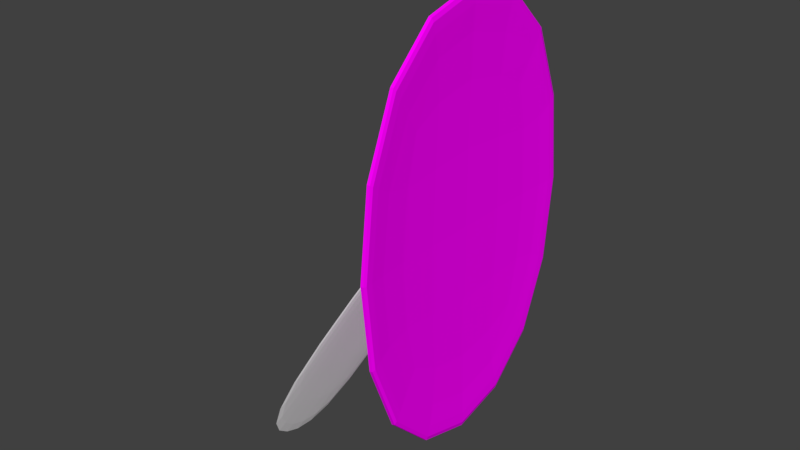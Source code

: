 # Source: pictureframes_unwrapped.blend  (saved by Blender 2.79.0; exported with 4.5.12 LTS)
import bpy
from mathutils import Matrix  # noqa: F401  (used for matrix-valued properties, if any)

bpy.ops.wm.read_factory_settings(use_empty=True)
scene = bpy.context.scene
scene.name = 'Scene'

# ---- collections
col_collection_1 = bpy.data.collections.new('Collection 1'); scene.collection.children.link(col_collection_1)

# ---- images (referenced by path relative to the original .blend; pixels are not part of the script)
import os
ASSET_DIR = os.environ.get("B2B_ASSET_DIR", "")  # directory of the original .blend (textures are referenced by path, not embedded)
HERE = os.path.dirname(os.path.abspath(__file__))  # packed textures are extracted next to this script under _unpacked/

def load_image(name, relpath, width, height, colorspace="sRGB"):
    """Load a texture the original file referenced (path relative to the .blend, or extracted next to this script)."""
    p = next((c for c in (os.path.join(HERE, relpath), os.path.join(ASSET_DIR, relpath)) if relpath and os.path.exists(c)), "")
    if p:
        img = bpy.data.images.load(p, check_existing=True)
        img.name = name
    else:  # same state as the original file: an image datablock whose file is absent (Cycles renders it pink)
        img = bpy.data.images.new(name, width, height)
        img.source = "FILE"
        img.filepath = "//" + (relpath or name)
    img.colorspace_settings.name = colorspace
    return img
img_pictureframe_texture4_png = load_image('pictureframe_texture4.png', 'pictureframe_texture4.png', 1024, 1024, 'sRGB')

# ---- materials (node trees are filled in below, after node groups)
mat_material = bpy.data.materials.new('Material')
mat_material.alpha_threshold = 0.0
mat_material.roughness = 0.5

# ---- material node trees
mat_material.use_nodes = True; mat_material.node_tree.nodes.clear()
_N = mat_material.node_tree.nodes; _L = mat_material.node_tree.links
n0 = _N.new('ShaderNodeOutputMaterial'); n0.name = 'Material Output'; n0.location = (510, 278)
n1 = _N.new('ShaderNodeBsdfDiffuse'); n1.name = 'Diffuse BSDF'; n1.location = (230, 272)
n2 = _N.new('ShaderNodeTexImage'); n2.name = 'Image Texture'; n2.location = (-2, 261)
n2.width = 140
n2.image = img_pictureframe_texture4_png
_L.new(n1.outputs[0], n0.inputs[0])
_L.new(n2.outputs[0], n1.inputs[0])
n0.is_active_output = True

# ---- world
world_world = bpy.data.worlds.new('World'); scene.world = world_world
world_world.color = (0.05088, 0.05088, 0.05088)
world_world.use_sun_shadow = False
world_world.sun_shadow_jitter_overblur = 0.0
world_world.cycles.sampling_method = 'MANUAL'

# ---- meshes
me_cube_004 = bpy.data.meshes.new('Cube.004')
me_cube_004.from_pydata([(-1.0, -1.0, -1.0), (-1.0, -1.0, 1.0), (-1.0, 1.0, -1.0), (-1.0, 1.0, 1.0), (1.0, -1.0, -1.0), (1.0, -1.0, 1.0), (1.0, 1.0, -1.0), (1.0, 1.0, 1.0), (0.3206, 0.9066, 0.9066), (0.3206, 0.9066, -0.9066), (0.3206, -0.9066, -0.9066), (0.3206, -0.9066, 0.9066)], [], [(0, 1, 3, 2), (2, 3, 7, 6), (7, 5, 11, 8), (4, 5, 1, 0), (2, 6, 4, 0), (7, 3, 1, 5), (9, 8, 11, 10), (6, 7, 8, 9), (5, 4, 10, 11), (4, 6, 9, 10)])
_uv = me_cube_004.uv_layers.new(name='UVMap')
_uv.uv.foreach_set('vector', [0.3341, 0.3333, 3.983e-08, 0.3333, 0.0, 3.974e-08, 0.3341, 0.0, 0.6667, 0.6667, 0.6667, 0.3333, 1.0, 0.3333, 1.0, 0.6667, 5.974e-08, 1.0, 0.0, 0.6667, 0.1143, 0.6822, 0.1143, 0.9844, 0.3333, 0.3333, 0.3333, 0.6667, 3.983e-08, 0.6667, 0.0, 0.3333, 0.6667, 0.6667, 0.3333, 0.6667, 0.3333, 0.3333, 0.6667, 0.3333, 0.3341, 7.947e-08, 0.6674, 0.0, 0.6674, 0.3333, 0.3341, 0.3333, 0.6674, 0.3022, 0.6674, 9.934e-09, 0.9703, 0.0, 0.9703, 0.3022, 0.3429, 0.6667, 0.3429, 1.0, 0.2286, 0.9844, 0.2286, 0.6822, 0.4572, 0.6667, 0.4572, 1.0, 0.3429, 0.9844, 0.3429, 0.6822, 0.1143, 1.0, 0.1143, 0.6667, 0.2286, 0.6822, 0.2286, 0.9844])
me_cube_004.materials.append(mat_material)
me_cube_004.use_remesh_preserve_volume = False
me_cube_004.use_remesh_preserve_attributes = False
me_cube_004.use_mirror_vertex_groups = False
me_cube_004.update()
me_cube_003 = bpy.data.meshes.new('Cube.003')
me_cube_003.from_pydata([(2.158, -0.3948, -1.0), (2.158, -0.2525, 1.0), (2.158, 0.3948, -1.0), (2.158, 0.2525, 1.0), (2.158, 0.0, 1.0), (2.158, 0.0, -1.247), (2.182, -0.3948, -1.0), (2.182, -0.2525, 1.0), (2.182, 0.3948, -1.0), (2.182, 0.2525, 1.0), (2.182, 0.0, 1.0), (2.182, 0.0, -1.247)], [], [(4, 1, 0, 5), (3, 4, 5, 2), (10, 11, 6, 7), (9, 8, 11, 10), (1, 4, 10, 7), (3, 2, 8, 9), (4, 3, 9, 10), (2, 5, 11, 8), (5, 0, 6, 11), (0, 1, 7, 6)])
me_cube_003.use_remesh_preserve_volume = False
me_cube_003.use_remesh_preserve_attributes = False
me_cube_003.use_mirror_vertex_groups = False
me_cube_003.update()

# ---- objects
ob_cube_003 = bpy.data.objects.new('Cube.003', me_cube_004)
ob_cube_002 = bpy.data.objects.new('Cube.002', me_cube_003)

# ---- transforms, parenting, visibility, modifiers, constraints
ob_cube_003.location = (0.06468, -0.1072, 0.4985)
ob_cube_003.rotation_euler = (3.142, -0.0, 0.0)
ob_cube_003.scale = (0.1153, 1.475, 2.299)
ob_cube_003.lineart.crease_threshold = 0.0
_m = ob_cube_003.modifiers.new('Subsurf', 'SUBSURF')
_m.uv_smooth = 'PRESERVE_CORNERS'
_m.quality = 2
_m.levels = 0
_m.show_only_control_edges = False
ob_cube_002.location = (-3.564, -0.1072, 0.7246)
ob_cube_002.rotation_euler = (-0.5108, 0.3309, -0.1153)
ob_cube_002.scale = (1.475, 1.475, 1.475)
ob_cube_002.lineart.crease_threshold = 0.0
_m = ob_cube_002.modifiers.new('Subsurf', 'SUBSURF')
_m.uv_smooth = 'PRESERVE_CORNERS'
_m.quality = 2
_m.levels = 0
_m.show_only_control_edges = False

# ---- collection membership
col_collection_1.objects.link(ob_cube_003)
col_collection_1.objects.link(ob_cube_002)

# ---- scene / render settings (as saved in the file)
scene.frame_start = 1; scene.frame_end = 250; scene.frame_set(1)
scene.render.engine = 'CYCLES'
scene.render.resolution_percentage = 50
scene.render.dither_intensity = 0.0
scene.cycles.use_denoising = False
scene.cycles.samples = 128
scene.cycles.sampling_pattern = 'TABULATED_SOBOL'
scene.cycles.use_adaptive_sampling = False
scene.cycles.use_light_tree = False
scene.cycles.blur_glossy = 0.0
scene.cycles.sample_clamp_indirect = 0.0
scene.view_settings.view_transform = 'Standard'
bpy.context.view_layer.update()

# ---- added for rendering (the .blend has no active camera and no usable light): camera, sun
cam_auto = bpy.data.cameras.new('AutoCamera')
cam_auto.lens = 50.0
cam_auto.sensor_width = 36.0
cam_auto.clip_end = 1000.0
ob_auto_camera = bpy.data.objects.new('AutoCamera', cam_auto)
scene.collection.objects.link(ob_auto_camera)
ob_auto_camera.location = (5.03767, -6.89323, 4.79364)
ob_auto_camera.rotation_euler = (1.09748, -7.21219e-08, 0.694738)
scene.camera = ob_auto_camera
light_auto_sun = bpy.data.lights.new('AutoSun', 'SUN')
light_auto_sun.energy = 3.0
light_auto_sun.angle = 0.0523599
ob_auto_sun = bpy.data.objects.new('AutoSun', light_auto_sun)
scene.collection.objects.link(ob_auto_sun)
ob_auto_sun.rotation_euler = (0.872665, 0.174533, 0.523599)
bpy.context.view_layer.update()
